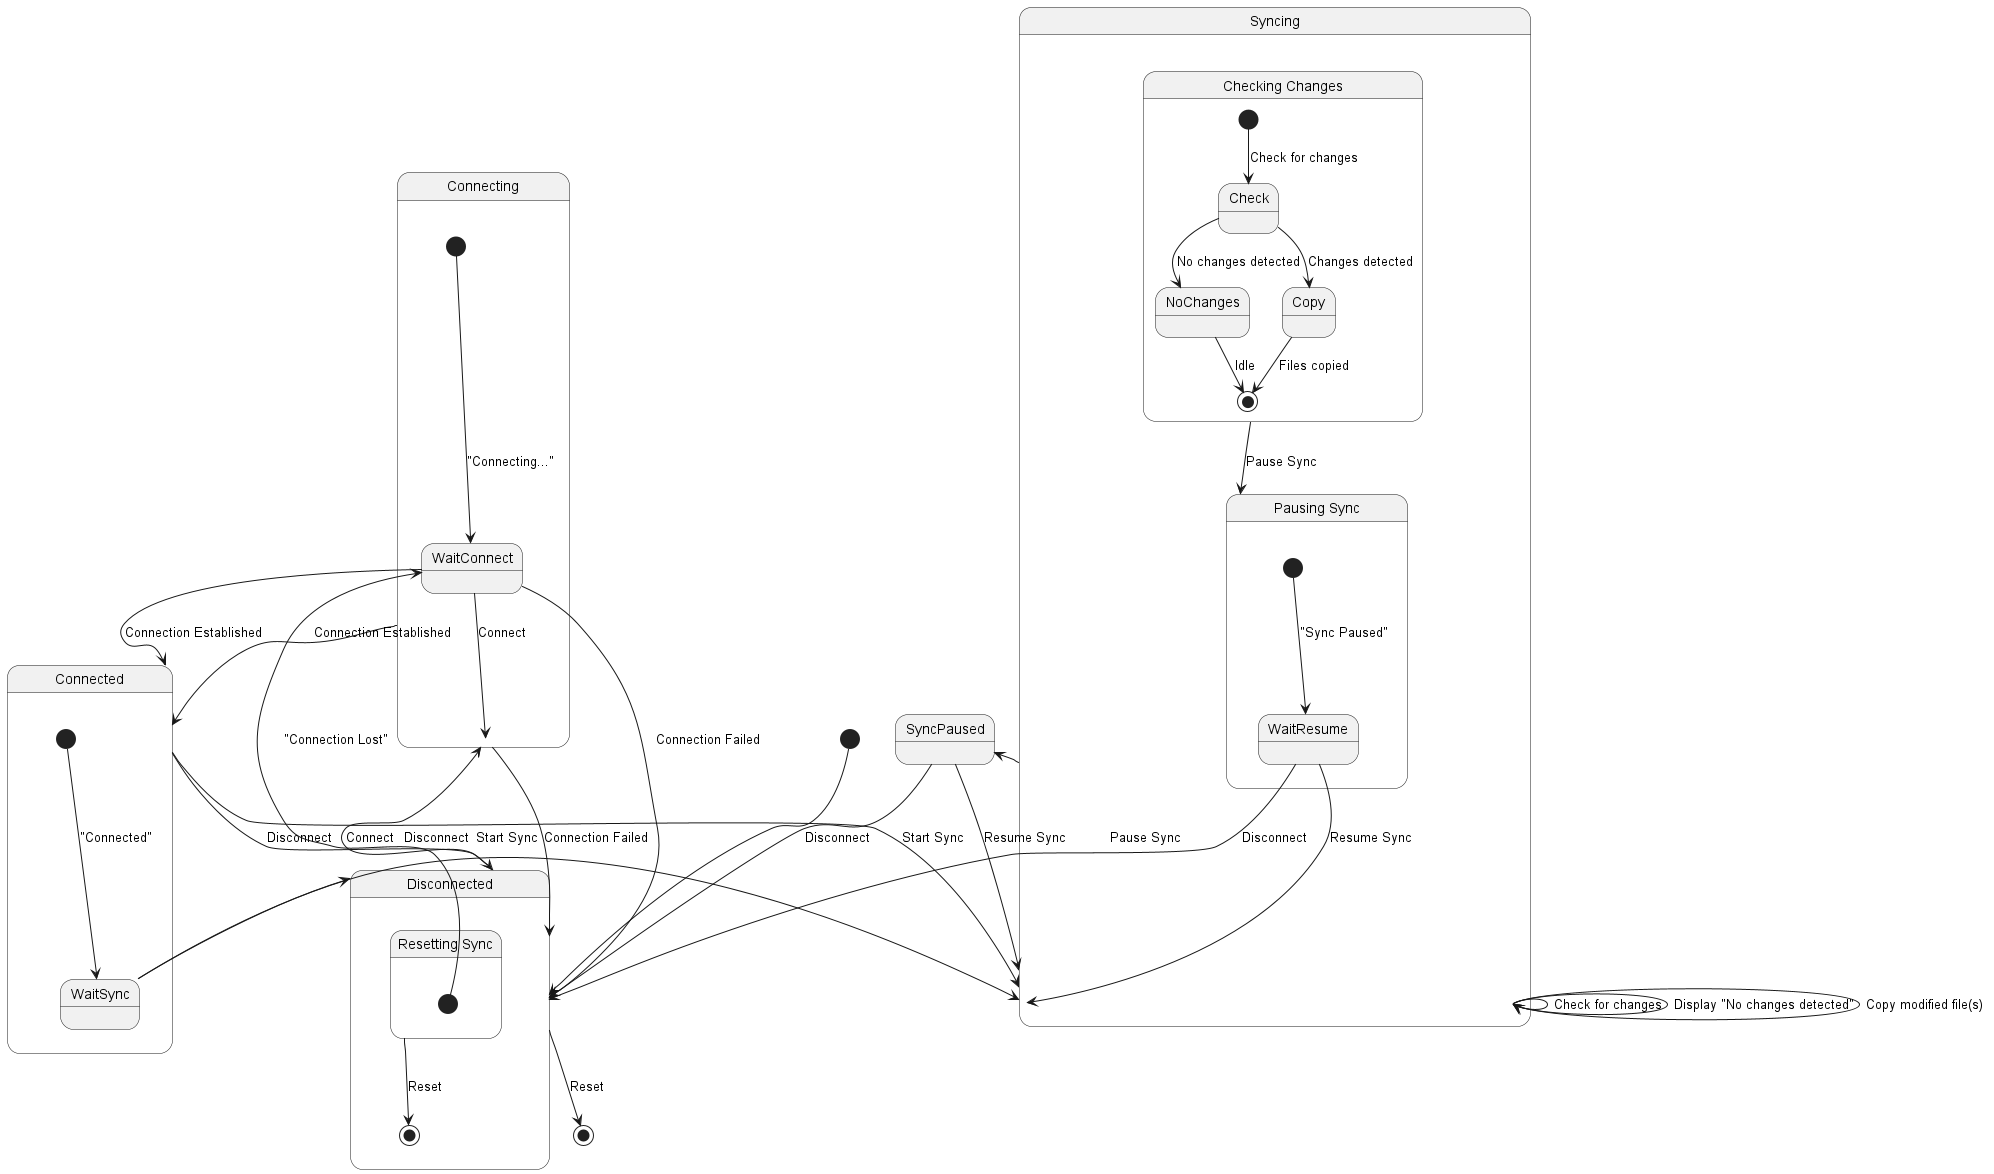

The diagram above was rendered by PlantUML. Its source (embedded in the PNG):
@startuml
[*] --> Disconnected

Disconnected --> Connecting : Connect
Connecting --> Connected : Connection Established
Connecting --> Disconnected : Connection Failed
Connected --> Syncing : Start Sync
Connected --> Disconnected : Disconnect
Syncing --> Syncing : Check for changes
Syncing --> Syncing : Display "No changes detected"
Syncing --> Syncing : Copy modified file(s)
Syncing --> SyncPaused : Pause Sync
SyncPaused --> Syncing : Resume Sync
SyncPaused --> Disconnected : Disconnect
Disconnected --> [*] : Reset

state Connecting {
  [*] --> WaitConnect : "Connecting..."
  WaitConnect --> Connected : Connection Established
  WaitConnect --> Disconnected : Connection Failed
}

state Syncing {
  state "Checking Changes" as CheckChanges {
    [*] --> Check : Check for changes
    Check --> NoChanges : No changes detected
    Check --> Copy : Changes detected
    NoChanges --> [*] : Idle
    Copy --> [*] : Files copied
  }

  state "Pausing Sync" as PauseSync {
    [*] --> WaitResume : "Sync Paused"
    WaitResume --> Syncing : Resume Sync
    WaitResume --> Disconnected : Disconnect
  }

  CheckChanges --> PauseSync : Pause Sync
}

state Connected {
  [*] --> WaitSync : "Connected"
  WaitSync --> Syncing : Start Sync
  WaitSync --> Disconnected : Disconnect
}

state Disconnected {
  state "Resetting Sync" as ResetSync {
    [*] --> WaitConnect : "Connection Lost"
    WaitConnect --> Connecting : Connect
  }

  ResetSync --> [*] : Reset
}

@enduml